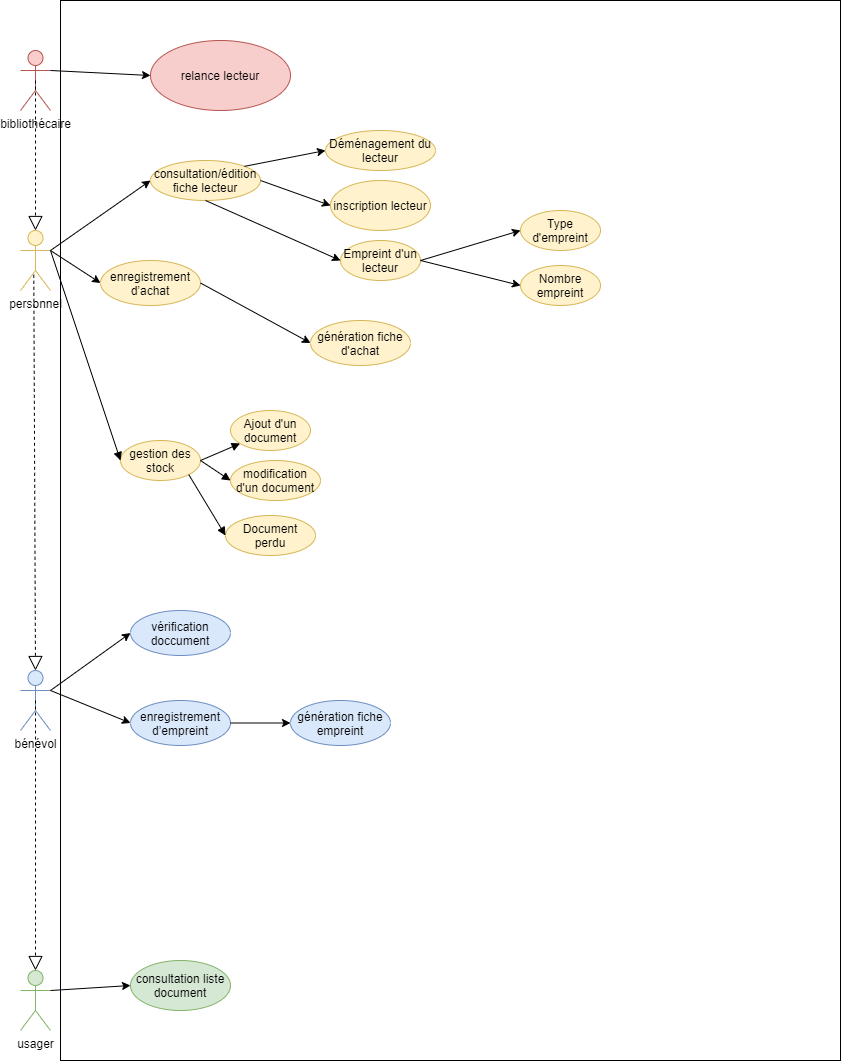

The diagram above was exported from draw.io. Its source (the exported page's mxGraphModel, read from the mxfile embedded in the PNG):
<mxGraphModel dx="852" dy="494" grid="1" gridSize="10" guides="1" tooltips="1" connect="1" arrows="1" fold="1" page="1" pageScale="1" pageWidth="827" pageHeight="1169" math="0" shadow="0">
  <root>
    <mxCell id="0" />
    <mxCell id="1" parent="0" />
    <mxCell id="5ohUMkrnWHdm9436LmRm-1" value="" style="rounded=0;whiteSpace=wrap;html=1;" parent="1" vertex="1">
      <mxGeometry x="110" y="30" width="780" height="1060" as="geometry" />
    </mxCell>
    <mxCell id="5ohUMkrnWHdm9436LmRm-2" value="usager" style="shape=umlActor;verticalLabelPosition=bottom;verticalAlign=top;html=1;outlineConnect=0;fillColor=#d5e8d4;strokeColor=#82b366;" parent="1" vertex="1">
      <mxGeometry x="70" y="1000" width="30" height="60" as="geometry" />
    </mxCell>
    <mxCell id="5ohUMkrnWHdm9436LmRm-3" value="bénévol" style="shape=umlActor;verticalLabelPosition=bottom;verticalAlign=top;html=1;outlineConnect=0;fillColor=#dae8fc;strokeColor=#6c8ebf;" parent="1" vertex="1">
      <mxGeometry x="70" y="700" width="30" height="60" as="geometry" />
    </mxCell>
    <mxCell id="5ohUMkrnWHdm9436LmRm-4" value="personnel" style="shape=umlActor;verticalLabelPosition=bottom;verticalAlign=top;html=1;outlineConnect=0;fillColor=#fff2cc;strokeColor=#d6b656;" parent="1" vertex="1">
      <mxGeometry x="70" y="260" width="30" height="60" as="geometry" />
    </mxCell>
    <mxCell id="5ohUMkrnWHdm9436LmRm-5" value="" style="endArrow=block;dashed=1;endFill=0;endSize=12;html=1;exitX=0.443;exitY=0.738;exitDx=0;exitDy=0;exitPerimeter=0;entryX=0.5;entryY=0;entryDx=0;entryDy=0;entryPerimeter=0;" parent="1" source="5ohUMkrnWHdm9436LmRm-4" target="5ohUMkrnWHdm9436LmRm-3" edge="1">
      <mxGeometry width="160" relative="1" as="geometry">
        <mxPoint x="200" y="540" as="sourcePoint" />
        <mxPoint x="360" y="540" as="targetPoint" />
      </mxGeometry>
    </mxCell>
    <mxCell id="5ohUMkrnWHdm9436LmRm-6" value="" style="endArrow=block;dashed=1;endFill=0;endSize=12;html=1;entryX=0.5;entryY=0;entryDx=0;entryDy=0;entryPerimeter=0;exitX=0.5;exitY=0.5;exitDx=0;exitDy=0;exitPerimeter=0;" parent="1" source="5ohUMkrnWHdm9436LmRm-3" target="5ohUMkrnWHdm9436LmRm-2" edge="1">
      <mxGeometry width="160" relative="1" as="geometry">
        <mxPoint x="84.13999999999996" y="470" as="sourcePoint" />
        <mxPoint x="85.85" y="585.72" as="targetPoint" />
      </mxGeometry>
    </mxCell>
    <mxCell id="5ohUMkrnWHdm9436LmRm-8" value="vérification doccument" style="ellipse;whiteSpace=wrap;html=1;fillColor=#dae8fc;strokeColor=#6c8ebf;" parent="1" vertex="1">
      <mxGeometry x="180" y="640" width="100" height="45" as="geometry" />
    </mxCell>
    <mxCell id="5ohUMkrnWHdm9436LmRm-9" value="enregistrement d’empreint" style="ellipse;whiteSpace=wrap;html=1;fillColor=#dae8fc;strokeColor=#6c8ebf;" parent="1" vertex="1">
      <mxGeometry x="180" y="730" width="100" height="45" as="geometry" />
    </mxCell>
    <mxCell id="5ohUMkrnWHdm9436LmRm-10" value="génération fiche empreint" style="ellipse;whiteSpace=wrap;html=1;fillColor=#dae8fc;strokeColor=#6c8ebf;" parent="1" vertex="1">
      <mxGeometry x="340" y="730" width="100" height="45" as="geometry" />
    </mxCell>
    <mxCell id="5ohUMkrnWHdm9436LmRm-11" value="inscription lecteur" style="ellipse;whiteSpace=wrap;html=1;fillColor=#fff2cc;strokeColor=#d6b656;" parent="1" vertex="1">
      <mxGeometry x="380" y="210" width="100" height="50" as="geometry" />
    </mxCell>
    <mxCell id="5ohUMkrnWHdm9436LmRm-12" value="enregistrement d’achat" style="ellipse;whiteSpace=wrap;html=1;fillColor=#fff2cc;strokeColor=#d6b656;" parent="1" vertex="1">
      <mxGeometry x="150" y="290" width="100" height="45" as="geometry" />
    </mxCell>
    <mxCell id="5ohUMkrnWHdm9436LmRm-13" value="génération fiche d'achat" style="ellipse;whiteSpace=wrap;html=1;fillColor=#fff2cc;strokeColor=#d6b656;" parent="1" vertex="1">
      <mxGeometry x="360" y="350" width="100" height="45" as="geometry" />
    </mxCell>
    <mxCell id="5ohUMkrnWHdm9436LmRm-14" value="gestion des stock" style="ellipse;whiteSpace=wrap;html=1;fillColor=#fff2cc;strokeColor=#d6b656;" parent="1" vertex="1">
      <mxGeometry x="170" y="470" width="80" height="40" as="geometry" />
    </mxCell>
    <mxCell id="5ohUMkrnWHdm9436LmRm-15" value="" style="html=1;verticalAlign=bottom;endArrow=block;exitX=1;exitY=0.3333333333333333;exitDx=0;exitDy=0;exitPerimeter=0;entryX=0;entryY=0.5;entryDx=0;entryDy=0;" parent="1" source="5ohUMkrnWHdm9436LmRm-4" target="5ohUMkrnWHdm9436LmRm-14" edge="1">
      <mxGeometry x="0.0928" y="-2" width="80" relative="1" as="geometry">
        <mxPoint x="100" y="300" as="sourcePoint" />
        <mxPoint x="160" y="290" as="targetPoint" />
        <mxPoint as="offset" />
      </mxGeometry>
    </mxCell>
    <mxCell id="5ohUMkrnWHdm9436LmRm-16" value="" style="endArrow=classic;html=1;exitX=1;exitY=0.3333333333333333;exitDx=0;exitDy=0;entryX=0;entryY=0.5;entryDx=0;entryDy=0;exitPerimeter=0;" parent="1" source="5ohUMkrnWHdm9436LmRm-4" target="5ohUMkrnWHdm9436LmRm-12" edge="1">
      <mxGeometry width="50" height="50" relative="1" as="geometry">
        <mxPoint x="180" y="360" as="sourcePoint" />
        <mxPoint x="230" y="310" as="targetPoint" />
      </mxGeometry>
    </mxCell>
    <mxCell id="5ohUMkrnWHdm9436LmRm-17" value="" style="endArrow=classic;html=1;entryX=0;entryY=0.5;entryDx=0;entryDy=0;exitX=1;exitY=0.5;exitDx=0;exitDy=0;" parent="1" source="5ohUMkrnWHdm9436LmRm-12" target="5ohUMkrnWHdm9436LmRm-13" edge="1">
      <mxGeometry width="50" height="50" relative="1" as="geometry">
        <mxPoint x="350" y="360" as="sourcePoint" />
        <mxPoint x="400" y="310" as="targetPoint" />
      </mxGeometry>
    </mxCell>
    <mxCell id="5ohUMkrnWHdm9436LmRm-19" value="" style="endArrow=classic;html=1;exitX=1;exitY=0.3333333333333333;exitDx=0;exitDy=0;exitPerimeter=0;entryX=0;entryY=0.5;entryDx=0;entryDy=0;" parent="1" source="5ohUMkrnWHdm9436LmRm-3" target="5ohUMkrnWHdm9436LmRm-8" edge="1">
      <mxGeometry width="50" height="50" relative="1" as="geometry">
        <mxPoint x="350" y="480" as="sourcePoint" />
        <mxPoint x="400" y="430" as="targetPoint" />
      </mxGeometry>
    </mxCell>
    <mxCell id="5ohUMkrnWHdm9436LmRm-20" value="" style="endArrow=classic;html=1;entryX=0;entryY=0.5;entryDx=0;entryDy=0;" parent="1" target="5ohUMkrnWHdm9436LmRm-9" edge="1">
      <mxGeometry width="50" height="50" relative="1" as="geometry">
        <mxPoint x="100" y="720" as="sourcePoint" />
        <mxPoint x="400" y="430" as="targetPoint" />
      </mxGeometry>
    </mxCell>
    <mxCell id="5ohUMkrnWHdm9436LmRm-21" value="" style="endArrow=classic;html=1;exitX=1;exitY=0.5;exitDx=0;exitDy=0;entryX=0;entryY=0.5;entryDx=0;entryDy=0;" parent="1" source="5ohUMkrnWHdm9436LmRm-9" target="5ohUMkrnWHdm9436LmRm-10" edge="1">
      <mxGeometry width="50" height="50" relative="1" as="geometry">
        <mxPoint x="350" y="480" as="sourcePoint" />
        <mxPoint x="400" y="430" as="targetPoint" />
      </mxGeometry>
    </mxCell>
    <mxCell id="5ohUMkrnWHdm9436LmRm-22" value="" style="endArrow=classic;html=1;exitX=1;exitY=0.3333333333333333;exitDx=0;exitDy=0;exitPerimeter=0;entryX=0;entryY=0.5;entryDx=0;entryDy=0;" parent="1" source="5ohUMkrnWHdm9436LmRm-2" target="mKgV-IScZ1Xa8CleKwyl-1" edge="1">
      <mxGeometry width="50" height="50" relative="1" as="geometry">
        <mxPoint x="350" y="590" as="sourcePoint" />
        <mxPoint x="159.99999999999955" y="695" as="targetPoint" />
      </mxGeometry>
    </mxCell>
    <mxCell id="Gf-4xeIZ-mSs1rlVw442-1" value="bibliothécaire" style="shape=umlActor;verticalLabelPosition=bottom;verticalAlign=top;html=1;outlineConnect=0;fillColor=#f8cecc;strokeColor=#b85450;" parent="1" vertex="1">
      <mxGeometry x="70" y="80" width="30" height="60" as="geometry" />
    </mxCell>
    <mxCell id="Gf-4xeIZ-mSs1rlVw442-6" value="" style="endArrow=classic;html=1;exitX=1;exitY=0.3333333333333333;exitDx=0;exitDy=0;exitPerimeter=0;entryX=0;entryY=0.5;entryDx=0;entryDy=0;" parent="1" source="Gf-4xeIZ-mSs1rlVw442-1" target="Gf-4xeIZ-mSs1rlVw442-8" edge="1">
      <mxGeometry width="50" height="50" relative="1" as="geometry">
        <mxPoint x="260" y="110" as="sourcePoint" />
        <mxPoint x="310" y="60" as="targetPoint" />
      </mxGeometry>
    </mxCell>
    <mxCell id="Gf-4xeIZ-mSs1rlVw442-7" value="" style="endArrow=block;dashed=1;endFill=0;endSize=12;html=1;entryX=0.5;entryY=0;entryDx=0;entryDy=0;entryPerimeter=0;exitX=0.5;exitY=0.5;exitDx=0;exitDy=0;exitPerimeter=0;" parent="1" source="Gf-4xeIZ-mSs1rlVw442-1" target="5ohUMkrnWHdm9436LmRm-4" edge="1">
      <mxGeometry width="160" relative="1" as="geometry">
        <mxPoint x="84.14999999999996" y="129.99999999999997" as="sourcePoint" />
        <mxPoint x="85" y="220" as="targetPoint" />
      </mxGeometry>
    </mxCell>
    <mxCell id="Gf-4xeIZ-mSs1rlVw442-8" value="relance lecteur" style="ellipse;whiteSpace=wrap;html=1;fillColor=#f8cecc;strokeColor=#b85450;" parent="1" vertex="1">
      <mxGeometry x="200" y="70" width="140" height="70" as="geometry" />
    </mxCell>
    <mxCell id="Gf-4xeIZ-mSs1rlVw442-9" value="consultation/édition fiche lecteur" style="ellipse;whiteSpace=wrap;html=1;fillColor=#fff2cc;strokeColor=#d6b656;" parent="1" vertex="1">
      <mxGeometry x="200" y="190" width="110" height="40" as="geometry" />
    </mxCell>
    <mxCell id="Gf-4xeIZ-mSs1rlVw442-10" value="" style="endArrow=classic;html=1;entryX=0;entryY=0.5;entryDx=0;entryDy=0;exitX=1;exitY=0.3333333333333333;exitDx=0;exitDy=0;exitPerimeter=0;" parent="1" source="5ohUMkrnWHdm9436LmRm-4" target="Gf-4xeIZ-mSs1rlVw442-9" edge="1">
      <mxGeometry width="50" height="50" relative="1" as="geometry">
        <mxPoint x="140" y="480" as="sourcePoint" />
        <mxPoint x="190" y="430" as="targetPoint" />
      </mxGeometry>
    </mxCell>
    <mxCell id="mKgV-IScZ1Xa8CleKwyl-1" value="consultation liste document" style="ellipse;whiteSpace=wrap;html=1;fillColor=#d5e8d4;strokeColor=#82b366;" parent="1" vertex="1">
      <mxGeometry x="180" y="990" width="100" height="50" as="geometry" />
    </mxCell>
    <mxCell id="mKgV-IScZ1Xa8CleKwyl-6" value="Ajout d'un document" style="ellipse;whiteSpace=wrap;html=1;fillColor=#fff2cc;strokeColor=#d6b656;" parent="1" vertex="1">
      <mxGeometry x="280" y="440" width="80" height="40" as="geometry" />
    </mxCell>
    <mxCell id="mKgV-IScZ1Xa8CleKwyl-10" value="" style="html=1;verticalAlign=bottom;endArrow=block;exitX=1;exitY=0.5;exitDx=0;exitDy=0;" parent="1" source="5ohUMkrnWHdm9436LmRm-14" target="mKgV-IScZ1Xa8CleKwyl-6" edge="1">
      <mxGeometry x="0.0928" y="-2" width="80" relative="1" as="geometry">
        <mxPoint x="110" y="290" as="sourcePoint" />
        <mxPoint x="180" y="370" as="targetPoint" />
        <mxPoint as="offset" />
      </mxGeometry>
    </mxCell>
    <mxCell id="RYD_SYI20WXd60BglxJx-1" value="modification d'un document" style="ellipse;whiteSpace=wrap;html=1;fillColor=#fff2cc;strokeColor=#d6b656;" parent="1" vertex="1">
      <mxGeometry x="280" y="490" width="90" height="40" as="geometry" />
    </mxCell>
    <mxCell id="RYD_SYI20WXd60BglxJx-10" value="" style="html=1;verticalAlign=bottom;endArrow=block;exitX=1;exitY=0.5;exitDx=0;exitDy=0;entryX=0;entryY=0.5;entryDx=0;entryDy=0;" parent="1" source="5ohUMkrnWHdm9436LmRm-14" target="RYD_SYI20WXd60BglxJx-1" edge="1">
      <mxGeometry x="0.0928" y="-2" width="80" relative="1" as="geometry">
        <mxPoint x="260" y="440" as="sourcePoint" />
        <mxPoint x="305.0000000000018" y="440" as="targetPoint" />
        <mxPoint as="offset" />
      </mxGeometry>
    </mxCell>
    <mxCell id="RYD_SYI20WXd60BglxJx-11" value="Déménagement du lecteur" style="ellipse;whiteSpace=wrap;html=1;fillColor=#fff2cc;strokeColor=#d6b656;" parent="1" vertex="1">
      <mxGeometry x="375" y="160" width="110" height="40" as="geometry" />
    </mxCell>
    <mxCell id="RYD_SYI20WXd60BglxJx-12" value="" style="endArrow=classic;html=1;entryX=0;entryY=0.5;entryDx=0;entryDy=0;exitX=1;exitY=0.5;exitDx=0;exitDy=0;" parent="1" source="Gf-4xeIZ-mSs1rlVw442-9" target="5ohUMkrnWHdm9436LmRm-11" edge="1">
      <mxGeometry width="50" height="50" relative="1" as="geometry">
        <mxPoint x="110" y="290" as="sourcePoint" />
        <mxPoint x="225" y="295" as="targetPoint" />
      </mxGeometry>
    </mxCell>
    <mxCell id="RYD_SYI20WXd60BglxJx-13" value="" style="endArrow=classic;html=1;entryX=0;entryY=0.5;entryDx=0;entryDy=0;exitX=1;exitY=0;exitDx=0;exitDy=0;" parent="1" source="Gf-4xeIZ-mSs1rlVw442-9" target="RYD_SYI20WXd60BglxJx-11" edge="1">
      <mxGeometry width="50" height="50" relative="1" as="geometry">
        <mxPoint x="335" y="295" as="sourcePoint" />
        <mxPoint x="395" y="300" as="targetPoint" />
      </mxGeometry>
    </mxCell>
    <mxCell id="RYD_SYI20WXd60BglxJx-14" value="Empreint d'un lecteur" style="ellipse;whiteSpace=wrap;html=1;fillColor=#fff2cc;strokeColor=#d6b656;" parent="1" vertex="1">
      <mxGeometry x="390" y="270" width="80" height="40" as="geometry" />
    </mxCell>
    <mxCell id="RYD_SYI20WXd60BglxJx-15" value="Type d'empreint" style="ellipse;whiteSpace=wrap;html=1;fillColor=#fff2cc;strokeColor=#d6b656;" parent="1" vertex="1">
      <mxGeometry x="570" y="240" width="80" height="40" as="geometry" />
    </mxCell>
    <mxCell id="RYD_SYI20WXd60BglxJx-16" value="Nombre empreint" style="ellipse;whiteSpace=wrap;html=1;fillColor=#fff2cc;strokeColor=#d6b656;" parent="1" vertex="1">
      <mxGeometry x="570" y="295" width="80" height="40" as="geometry" />
    </mxCell>
    <mxCell id="RYD_SYI20WXd60BglxJx-17" value="" style="endArrow=classic;html=1;entryX=0;entryY=0.5;entryDx=0;entryDy=0;exitX=0.5;exitY=1;exitDx=0;exitDy=0;" parent="1" source="Gf-4xeIZ-mSs1rlVw442-9" target="RYD_SYI20WXd60BglxJx-14" edge="1">
      <mxGeometry width="50" height="50" relative="1" as="geometry">
        <mxPoint x="225" y="367.5" as="sourcePoint" />
        <mxPoint x="340.0000000000023" y="372.5" as="targetPoint" />
      </mxGeometry>
    </mxCell>
    <mxCell id="RYD_SYI20WXd60BglxJx-18" value="" style="endArrow=classic;html=1;entryX=0;entryY=0.5;entryDx=0;entryDy=0;exitX=1;exitY=0.5;exitDx=0;exitDy=0;" parent="1" source="RYD_SYI20WXd60BglxJx-14" target="RYD_SYI20WXd60BglxJx-15" edge="1">
      <mxGeometry width="50" height="50" relative="1" as="geometry">
        <mxPoint x="280" y="315" as="sourcePoint" />
        <mxPoint x="400" y="380" as="targetPoint" />
      </mxGeometry>
    </mxCell>
    <mxCell id="RYD_SYI20WXd60BglxJx-19" value="" style="endArrow=classic;html=1;entryX=0;entryY=0.5;entryDx=0;entryDy=0;" parent="1" target="RYD_SYI20WXd60BglxJx-16" edge="1">
      <mxGeometry width="50" height="50" relative="1" as="geometry">
        <mxPoint x="470" y="290" as="sourcePoint" />
        <mxPoint x="540.0000000000066" y="380" as="targetPoint" />
      </mxGeometry>
    </mxCell>
    <mxCell id="RYD_SYI20WXd60BglxJx-20" value="Document perdu" style="ellipse;whiteSpace=wrap;html=1;fillColor=#fff2cc;strokeColor=#d6b656;" parent="1" vertex="1">
      <mxGeometry x="275" y="545" width="90" height="40" as="geometry" />
    </mxCell>
    <mxCell id="RYD_SYI20WXd60BglxJx-21" value="" style="html=1;verticalAlign=bottom;endArrow=block;exitX=1;exitY=1;exitDx=0;exitDy=0;entryX=0;entryY=0.5;entryDx=0;entryDy=0;" parent="1" source="5ohUMkrnWHdm9436LmRm-14" target="RYD_SYI20WXd60BglxJx-20" edge="1">
      <mxGeometry x="0.0928" y="-2" width="80" relative="1" as="geometry">
        <mxPoint x="259.9999999999998" y="500" as="sourcePoint" />
        <mxPoint x="290" y="520" as="targetPoint" />
        <mxPoint as="offset" />
      </mxGeometry>
    </mxCell>
  </root>
</mxGraphModel>